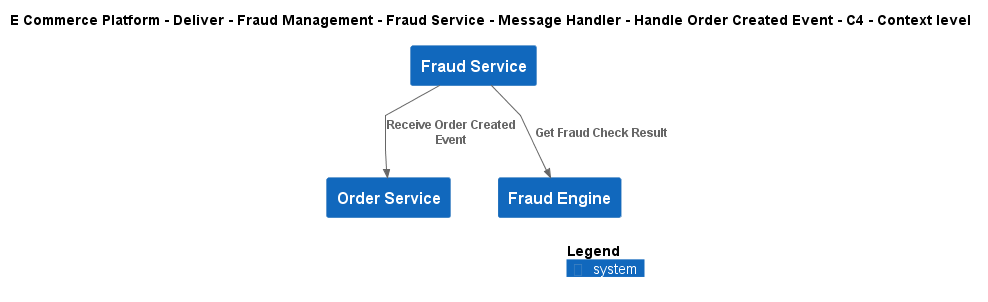

The diagram above was rendered by PlantUML. Its source (embedded in the PNG):
@startuml
!include ..\..\..\..\..\..\..\..\..\.c4s\C4_Context.puml

AddElementTag("c4interflow:lifecycle:new", $bgColor=green, $fontColor=#ffffff, $borderColor=green, $shadowing="False")
AddElementTag("c4interflow:lifecycle:changed", $bgColor=orange, $fontColor=#ffffff, $borderColor=orange, $shadowing="False")
AddElementTag("c4interflow:lifecycle:removed", $bgColor=red, $fontColor=#ffffff, $borderColor=red, $shadowing="False")

AddRelTag("c4interflow:lifecycle:new", $textColor=green, $lineColor=green)
AddRelTag("c4interflow:lifecycle:changed", $textColor=orange, $lineColor=orange)
AddRelTag("c4interflow:lifecycle:removed", $textColor=red, $lineColor=red)

SHOW_PERSON_PORTRAIT()
LAYOUT_TOP_DOWN()

skinparam linetype polyline

title E Commerce Platform - Deliver - Fraud Management - Fraud Service - Message Handler - Handle Order Created Event - C4 - Context level

System(ECommercePlatform.Deliver.FraudManagement.SoftwareSystems.FraudService, "Fraud Service", "")
System(ECommercePlatform.GenerateDemand.OrderManagement.SoftwareSystems.OrderService, "Order Service", "")
System(ECommercePlatform.Deliver.FraudManagement.SoftwareSystems.FraudEngine, "Fraud Engine", "")

Rel(ECommercePlatform.Deliver.FraudManagement.SoftwareSystems.FraudService, ECommercePlatform.GenerateDemand.OrderManagement.SoftwareSystems.OrderService, "Receive Order Created Event")
Rel(ECommercePlatform.Deliver.FraudManagement.SoftwareSystems.FraudService, ECommercePlatform.Deliver.FraudManagement.SoftwareSystems.FraudEngine, "Get Fraud Check Result")


SHOW_LEGEND()
@enduml